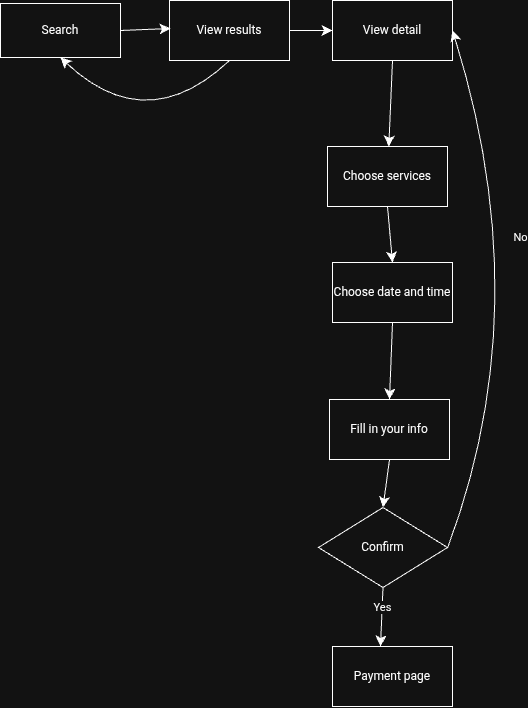

The diagram above was exported from draw.io. Its source (the exported page's mxGraphModel, read from the mxfile embedded in the PNG):
<mxGraphModel dx="899" dy="1260" grid="0" gridSize="10" guides="1" tooltips="1" connect="1" arrows="1" fold="1" page="0" pageScale="1" pageWidth="850" pageHeight="1100" math="0" shadow="0">
  <root>
    <mxCell id="0" />
    <mxCell id="1" parent="0" />
    <mxCell id="SEuTdJEqjabjrK_FeGUv-1" value="Search" style="rounded=0;whiteSpace=wrap;html=1;" parent="1" vertex="1">
      <mxGeometry x="-50" y="-121" width="120" height="54" as="geometry" />
    </mxCell>
    <mxCell id="SEuTdJEqjabjrK_FeGUv-2" value="View results" style="rounded=0;whiteSpace=wrap;html=1;" parent="1" vertex="1">
      <mxGeometry x="119" y="-124" width="120" height="60" as="geometry" />
    </mxCell>
    <mxCell id="SEuTdJEqjabjrK_FeGUv-3" value="" style="endArrow=classic;html=1;rounded=0;fontSize=12;startSize=8;endSize=8;curved=1;exitX=1;exitY=0.5;exitDx=0;exitDy=0;" parent="1" source="SEuTdJEqjabjrK_FeGUv-1" edge="1">
      <mxGeometry width="50" height="50" relative="1" as="geometry">
        <mxPoint x="114" y="26" as="sourcePoint" />
        <mxPoint x="120" y="-96" as="targetPoint" />
      </mxGeometry>
    </mxCell>
    <mxCell id="SEuTdJEqjabjrK_FeGUv-4" value="View detail" style="rounded=0;whiteSpace=wrap;html=1;" parent="1" vertex="1">
      <mxGeometry x="282" y="-124" width="120" height="60" as="geometry" />
    </mxCell>
    <mxCell id="SEuTdJEqjabjrK_FeGUv-5" value="" style="endArrow=classic;html=1;rounded=0;fontSize=12;startSize=8;endSize=8;curved=1;exitX=1;exitY=0.5;exitDx=0;exitDy=0;entryX=0;entryY=0.5;entryDx=0;entryDy=0;" parent="1" source="SEuTdJEqjabjrK_FeGUv-2" target="SEuTdJEqjabjrK_FeGUv-4" edge="1">
      <mxGeometry width="50" height="50" relative="1" as="geometry">
        <mxPoint x="245" y="-89" as="sourcePoint" />
        <mxPoint x="295" y="-139" as="targetPoint" />
      </mxGeometry>
    </mxCell>
    <mxCell id="SEuTdJEqjabjrK_FeGUv-6" value="Choose services" style="rounded=0;whiteSpace=wrap;html=1;" parent="1" vertex="1">
      <mxGeometry x="277" y="22" width="120" height="60" as="geometry" />
    </mxCell>
    <mxCell id="SEuTdJEqjabjrK_FeGUv-7" value="Choose date and time" style="rounded=0;whiteSpace=wrap;html=1;" parent="1" vertex="1">
      <mxGeometry x="282" y="138" width="120" height="60" as="geometry" />
    </mxCell>
    <mxCell id="SEuTdJEqjabjrK_FeGUv-10" value="" style="endArrow=classic;html=1;rounded=0;fontSize=12;startSize=8;endSize=8;curved=1;exitX=0.5;exitY=1;exitDx=0;exitDy=0;" parent="1" source="SEuTdJEqjabjrK_FeGUv-4" target="SEuTdJEqjabjrK_FeGUv-6" edge="1">
      <mxGeometry width="50" height="50" relative="1" as="geometry">
        <mxPoint x="512" y="-38" as="sourcePoint" />
        <mxPoint x="304" y="53" as="targetPoint" />
      </mxGeometry>
    </mxCell>
    <mxCell id="SEuTdJEqjabjrK_FeGUv-11" value="" style="endArrow=classic;html=1;rounded=0;fontSize=12;startSize=8;endSize=8;curved=1;exitX=0.5;exitY=1;exitDx=0;exitDy=0;entryX=0.5;entryY=0;entryDx=0;entryDy=0;" parent="1" source="SEuTdJEqjabjrK_FeGUv-6" target="SEuTdJEqjabjrK_FeGUv-7" edge="1">
      <mxGeometry width="50" height="50" relative="1" as="geometry">
        <mxPoint x="344" y="97" as="sourcePoint" />
        <mxPoint x="394" y="47" as="targetPoint" />
      </mxGeometry>
    </mxCell>
    <mxCell id="SEuTdJEqjabjrK_FeGUv-12" value="Fill in your info" style="rounded=0;whiteSpace=wrap;html=1;" parent="1" vertex="1">
      <mxGeometry x="279" y="275" width="120" height="60" as="geometry" />
    </mxCell>
    <mxCell id="SEuTdJEqjabjrK_FeGUv-13" value="" style="endArrow=classic;html=1;rounded=0;fontSize=12;startSize=8;endSize=8;curved=1;entryX=0.5;entryY=0;entryDx=0;entryDy=0;exitX=0.5;exitY=1;exitDx=0;exitDy=0;" parent="1" source="SEuTdJEqjabjrK_FeGUv-7" target="SEuTdJEqjabjrK_FeGUv-12" edge="1">
      <mxGeometry width="50" height="50" relative="1" as="geometry">
        <mxPoint x="487" y="199" as="sourcePoint" />
        <mxPoint x="453" y="195" as="targetPoint" />
      </mxGeometry>
    </mxCell>
    <mxCell id="SEuTdJEqjabjrK_FeGUv-15" value="" style="endArrow=classic;html=1;rounded=0;fontSize=12;startSize=8;endSize=8;curved=1;exitX=0.5;exitY=1;exitDx=0;exitDy=0;entryX=0.5;entryY=0;entryDx=0;entryDy=0;" parent="1" source="SEuTdJEqjabjrK_FeGUv-12" edge="1" target="SEuTdJEqjabjrK_FeGUv-16">
      <mxGeometry width="50" height="50" relative="1" as="geometry">
        <mxPoint x="485" y="313" as="sourcePoint" />
        <mxPoint x="332" y="375" as="targetPoint" />
      </mxGeometry>
    </mxCell>
    <mxCell id="SEuTdJEqjabjrK_FeGUv-16" value="Confirm" style="rhombus;whiteSpace=wrap;html=1;" parent="1" vertex="1">
      <mxGeometry x="268" y="383" width="129" height="80" as="geometry" />
    </mxCell>
    <mxCell id="SEuTdJEqjabjrK_FeGUv-19" value="" style="endArrow=classic;html=1;rounded=0;fontSize=12;startSize=8;endSize=8;curved=1;exitX=0.5;exitY=1;exitDx=0;exitDy=0;entryX=0.4;entryY=0;entryDx=0;entryDy=0;entryPerimeter=0;" parent="1" source="SEuTdJEqjabjrK_FeGUv-16" edge="1" target="SEuTdJEqjabjrK_FeGUv-23">
      <mxGeometry relative="1" as="geometry">
        <mxPoint x="465" y="360" as="sourcePoint" />
        <mxPoint x="488" y="506" as="targetPoint" />
      </mxGeometry>
    </mxCell>
    <mxCell id="SEuTdJEqjabjrK_FeGUv-20" value="Yes" style="edgeLabel;resizable=0;html=1;;align=center;verticalAlign=middle;" parent="SEuTdJEqjabjrK_FeGUv-19" connectable="0" vertex="1">
      <mxGeometry relative="1" as="geometry">
        <mxPoint y="-11" as="offset" />
      </mxGeometry>
    </mxCell>
    <mxCell id="SEuTdJEqjabjrK_FeGUv-21" value="" style="endArrow=classic;html=1;rounded=0;fontSize=12;startSize=8;endSize=8;curved=1;entryX=1;entryY=0.5;entryDx=0;entryDy=0;" parent="1" edge="1" target="SEuTdJEqjabjrK_FeGUv-4">
      <mxGeometry relative="1" as="geometry">
        <mxPoint x="397" y="423.52" as="sourcePoint" />
        <mxPoint x="418" y="-71" as="targetPoint" />
        <Array as="points">
          <mxPoint x="488" y="182" />
        </Array>
      </mxGeometry>
    </mxCell>
    <mxCell id="SEuTdJEqjabjrK_FeGUv-22" value="No" style="edgeLabel;resizable=0;html=1;;align=center;verticalAlign=middle;" parent="SEuTdJEqjabjrK_FeGUv-21" connectable="0" vertex="1">
      <mxGeometry relative="1" as="geometry">
        <mxPoint x="-14" y="-54" as="offset" />
      </mxGeometry>
    </mxCell>
    <mxCell id="SEuTdJEqjabjrK_FeGUv-23" value="Payment page" style="rounded=0;whiteSpace=wrap;html=1;" parent="1" vertex="1">
      <mxGeometry x="282" y="522" width="120" height="60" as="geometry" />
    </mxCell>
    <mxCell id="ft4sD126Qf2gKSAC9Q56-1" value="" style="endArrow=classic;html=1;rounded=0;fontSize=12;startSize=8;endSize=8;curved=1;exitX=0.5;exitY=1;exitDx=0;exitDy=0;entryX=0.5;entryY=1;entryDx=0;entryDy=0;" edge="1" parent="1" source="SEuTdJEqjabjrK_FeGUv-2" target="SEuTdJEqjabjrK_FeGUv-1">
      <mxGeometry width="50" height="50" relative="1" as="geometry">
        <mxPoint x="316" y="273" as="sourcePoint" />
        <mxPoint x="366" y="223" as="targetPoint" />
        <Array as="points">
          <mxPoint x="96" y="14" />
        </Array>
      </mxGeometry>
    </mxCell>
  </root>
</mxGraphModel>